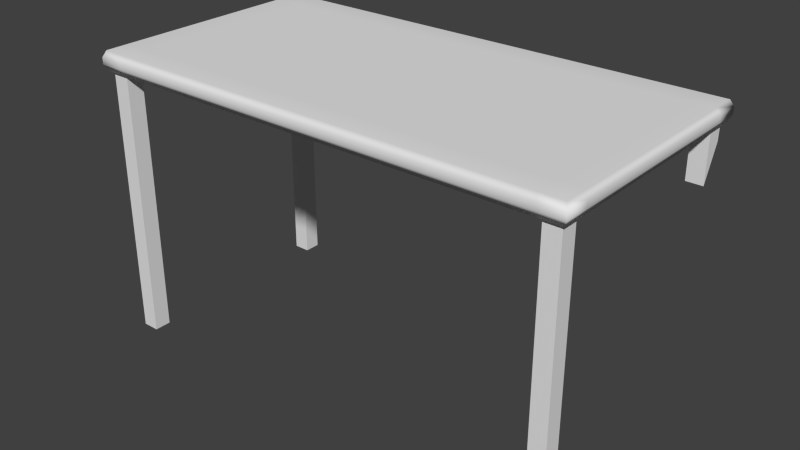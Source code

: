 # Source: tableCassee.blend  (saved by Blender 2.77.0; exported with 4.5.12 LTS)
import bpy
from mathutils import Matrix  # noqa: F401  (used for matrix-valued properties, if any)

bpy.ops.wm.read_factory_settings(use_empty=True)
scene = bpy.context.scene
scene.name = 'Scene'

# ---- collections
col_collection_2 = bpy.data.collections.new('Collection 2'); scene.collection.children.link(col_collection_2)

# ---- materials (node trees are filled in below, after node groups)
mat_material_001 = bpy.data.materials.new('Material.001')
mat_material_001.alpha_threshold = 0.0
mat_material_001.use_transparent_shadow = False
mat_material_001.roughness = 0.5
mat_material_001.line_color = (0.0, 0.0, 0.0, 1.0)

# ---- material node trees

# ---- world
world_world = bpy.data.worlds.new('World'); scene.world = world_world
world_world.color = (0.05088, 0.05088, 0.05088)
world_world.use_sun_shadow = False
world_world.sun_shadow_jitter_overblur = 0.0
world_world.cycles.sampling_method = 'NONE'
world_world.cycles.sample_map_resolution = 256

# ---- meshes
me_cube_001 = bpy.data.meshes.new('Cube.001')
me_cube_001.from_pydata([(1.0, 1.0, -1.0), (1.0, -1.0, -1.0), (-1.0, -1.0, -1.0), (-1.0, 1.0, -1.0), (1.0, 1.0, 1.0), (1.0, -1.0, 1.0), (-1.0, -1.0, 1.0), (-1.0, 1.0, 1.0), (-0.9, 1.0, -1.0), (-0.9, -1.0, -1.0), (-0.9, 1.0, 1.0), (-0.9, -1.0, 1.0), (0.902, 1.0, -1.0), (0.902, -1.0, -1.0), (0.902, 1.0, 1.0), (0.902, -1.0, 1.0), (1.0, 0.8, -1.0), (-1.0, 0.8, -1.0), (1.0, 0.8, 1.0), (-1.0, 0.8, 1.0), (-0.9, 0.8, 1.0), (-0.9, 0.8, -1.0), (0.902, 0.8, -1.0), (0.902, 0.8, 1.0), (1.0, -0.8015, -1.0), (1.0, -0.8015, 1.0), (-0.9, -0.8015, 1.0), (0.902, -0.8015, 1.0), (-1.0, -0.8015, -1.0), (-1.0, -0.8015, 1.0), (-0.9, -0.8015, -1.0), (0.902, -0.8015, -1.0), (1.012, 1.027, -0.3372), (1.012, 1.027, 0.3372), (1.012, -1.027, -0.3372), (1.012, -1.027, 0.3372), (-1.012, -1.027, -0.3372), (-1.012, -1.027, 0.3372), (-1.012, 1.027, -0.3372), (-1.012, 1.027, 0.3372), (-0.9105, 1.027, -0.3372), (-0.9105, 1.027, 0.3372), (-0.9105, -1.027, 0.3372), (-0.9105, -1.027, -0.3372), (0.9125, -1.027, 0.3372), (0.9125, -1.027, -0.3372), (0.9125, 1.027, -0.3372), (0.9125, 1.027, 0.3372), (-1.012, 0.8214, 0.3372), (-1.012, 0.8214, -0.3372), (1.012, 0.8214, 0.3372), (1.012, 0.8214, -0.3372), (-1.012, -0.8229, 0.3372), (-1.012, -0.8229, -0.3372), (1.012, -0.8229, 0.3372), (1.012, -0.8229, -0.3372), (-0.985, -0.9702, -1.0), (-0.915, -0.9702, -1.0), (-0.985, -0.8313, -1.0), (-0.915, -0.8313, -1.0), (0.9853, -0.9702, -1.0), (0.9167, -0.9702, -1.0), (0.9853, -0.8313, -1.0), (0.9167, -0.8313, -1.0), (-0.985, 0.97, -1.0), (-0.915, 0.97, -1.0), (-0.985, 0.83, -1.0), (-0.915, 0.83, -1.0), (0.9853, 0.97, -1.0), (0.9167, 0.97, -1.0), (0.9853, 0.83, -1.0), (0.9167, 0.83, -1.0), (-0.985, -0.9702, -28.85), (-0.915, -0.9702, -28.85), (-0.985, -0.8313, -28.85), (-0.915, -0.8313, -28.85), (0.9853, -0.9702, -28.85), (0.9167, -0.9702, -28.85), (0.9853, -0.8313, -28.85), (0.9167, -0.8313, -28.85), (-0.985, 0.97, -28.85), (-0.915, 0.97, -28.85), (-0.985, 0.83, -28.85), (-0.915, 0.83, -28.85), (0.9853, 0.9639, -2.708), (0.9167, 0.9639, -2.708), (0.9853, 0.8322, -6.274), (0.9167, 0.8322, -6.274), (0.9777, 0.9605, -2.898), (0.9243, 0.9605, -2.898), (0.9777, 0.8434, -6.139), (0.9243, 0.8434, -6.139), (0.9777, 0.9544, -1.91), (0.9243, 0.9544, -1.91), (0.9777, 0.8456, -1.91), (0.9243, 0.8456, -1.91)], [], [(28, 30, 59, 58), (26, 29, 6, 11), (54, 25, 5, 35), (42, 11, 6, 37), (48, 19, 7, 39), (40, 8, 3, 38), (46, 12, 8, 40), (44, 15, 11, 42), (27, 26, 11, 15), (31, 13, 9, 30), (31, 24, 62, 63), (25, 27, 15, 5), (35, 5, 15, 44), (32, 0, 12, 46), (4, 14, 23, 18), (16, 22, 71, 70), (12, 22, 21, 8), (14, 10, 20, 23), (52, 29, 19, 48), (33, 4, 18, 50), (10, 7, 19, 20), (21, 17, 66, 67), (37, 6, 29, 52), (18, 23, 27, 25), (16, 24, 31, 22), (22, 31, 30, 21), (23, 20, 26, 27), (50, 18, 25, 54), (20, 19, 29, 26), (21, 30, 28, 17), (16, 51, 55, 24), (51, 50, 54, 55), (2, 36, 53, 28), (36, 37, 52, 53), (0, 32, 51, 16), (32, 33, 50, 51), (28, 53, 49, 17), (53, 52, 48, 49), (4, 33, 47, 14), (33, 32, 46, 47), (1, 34, 45, 13), (34, 35, 44, 45), (13, 45, 43, 9), (45, 44, 42, 43), (14, 47, 41, 10), (47, 46, 40, 41), (10, 41, 39, 7), (41, 40, 38, 39), (17, 49, 38, 3), (49, 48, 39, 38), (9, 43, 36, 2), (43, 42, 37, 36), (24, 55, 34, 1), (55, 54, 35, 34), (58, 59, 75, 74), (30, 9, 57, 59), (2, 28, 58, 56), (9, 2, 56, 57), (70, 71, 87, 86), (13, 31, 63, 61), (1, 13, 61, 60), (24, 1, 60, 62), (64, 65, 81, 80), (8, 21, 67, 65), (17, 3, 64, 66), (3, 8, 65, 64), (65, 67, 83, 81), (0, 16, 70, 68), (22, 12, 69, 71), (12, 0, 68, 69), (75, 73, 72, 74), (78, 76, 77, 79), (81, 83, 82, 80), (86, 87, 91, 90), (71, 69, 85, 87), (56, 58, 74, 72), (61, 63, 79, 77), (62, 60, 76, 78), (67, 66, 82, 83), (66, 64, 80, 82), (68, 70, 86, 84), (59, 57, 73, 75), (69, 68, 84, 85), (57, 56, 72, 73), (63, 62, 78, 79), (60, 61, 77, 76), (90, 91, 95, 94), (84, 86, 90, 88), (87, 85, 89, 91), (85, 84, 88, 89), (92, 94, 95, 93), (88, 90, 94, 92), (91, 89, 93, 95), (89, 88, 92, 93)])
me_cube_001.polygons.foreach_set('use_smooth', [0, 1, 1, 1, 1, 1, 1, 1, 1, 1, 0, 1, 1, 1, 1, 0, 1, 1, 1, 1, 1, 0, 1, 1, 1, 1, 1, 1, 1, 1, 1, 1, 1, 1, 1, 1, 1, 1, 1, 1, 1, 1, 1, 1, 1, 1, 1, 1, 1, 1, 1, 1, 1, 1, 0, 0, 0, 0, 0, 0, 0, 0, 0, 0, 0, 0, 0, 0, 0, 0, 0, 0, 0, 0, 0, 0, 0, 0, 0, 0, 0, 0, 0, 0, 0, 0, 0, 0, 0, 0, 0, 0, 0, 0])
me_cube_001.materials.append(mat_material_001)
me_cube_001.use_remesh_preserve_volume = False
me_cube_001.use_remesh_preserve_attributes = False
me_cube_001.use_mirror_vertex_groups = False
me_cube_001.update()

# ---- objects
ob_cube_001 = bpy.data.objects.new('Cube.001', me_cube_001)

# ---- transforms, parenting, visibility, modifiers, constraints
ob_cube_001.location = (0.3847, 0.1983, 0.368)
ob_cube_001.scale = (1.0, 0.5, 0.04)
ob_cube_001.lock_rotations_4d = False
ob_cube_001.empty_display_type = 'ARROWS'
ob_cube_001.lineart.crease_threshold = 0.0

# ---- collection membership
col_collection_2.objects.link(ob_cube_001)

# ---- scene / render settings (as saved in the file)
scene.frame_start = 1; scene.frame_end = 250; scene.frame_set(1)
scene.render.engine = 'BLENDER_EEVEE_NEXT'
scene.render.resolution_percentage = 50
scene.render.dither_intensity = 0.0
scene.cycles.use_denoising = False
scene.cycles.samples = 10
scene.cycles.sampling_pattern = 'TABULATED_SOBOL'
scene.cycles.light_sampling_threshold = 0.0
scene.cycles.use_adaptive_sampling = False
scene.cycles.use_light_tree = False
scene.cycles.blur_glossy = 0.0
scene.cycles.pixel_filter_type = 'GAUSSIAN'
scene.cycles.sample_clamp_indirect = 0.0
scene.view_settings.view_transform = 'Standard'
bpy.context.view_layer.update()

# ---- added for rendering (the .blend has no active camera and no usable light): camera, sun
cam_auto = bpy.data.cameras.new('AutoCamera')
cam_auto.lens = 50.0
cam_auto.sensor_width = 36.0
cam_auto.clip_end = 1000.0
ob_auto_camera = bpy.data.objects.new('AutoCamera', cam_auto)
scene.collection.objects.link(ob_auto_camera)
ob_auto_camera.location = (2.75682, -2.64831, 1.70873)
ob_auto_camera.rotation_euler = (1.09748, -7.21219e-08, 0.694738)
scene.camera = ob_auto_camera
light_auto_sun = bpy.data.lights.new('AutoSun', 'SUN')
light_auto_sun.energy = 3.0
light_auto_sun.angle = 0.0523599
ob_auto_sun = bpy.data.objects.new('AutoSun', light_auto_sun)
scene.collection.objects.link(ob_auto_sun)
ob_auto_sun.rotation_euler = (0.872665, 0.174533, 0.523599)
bpy.context.view_layer.update()
